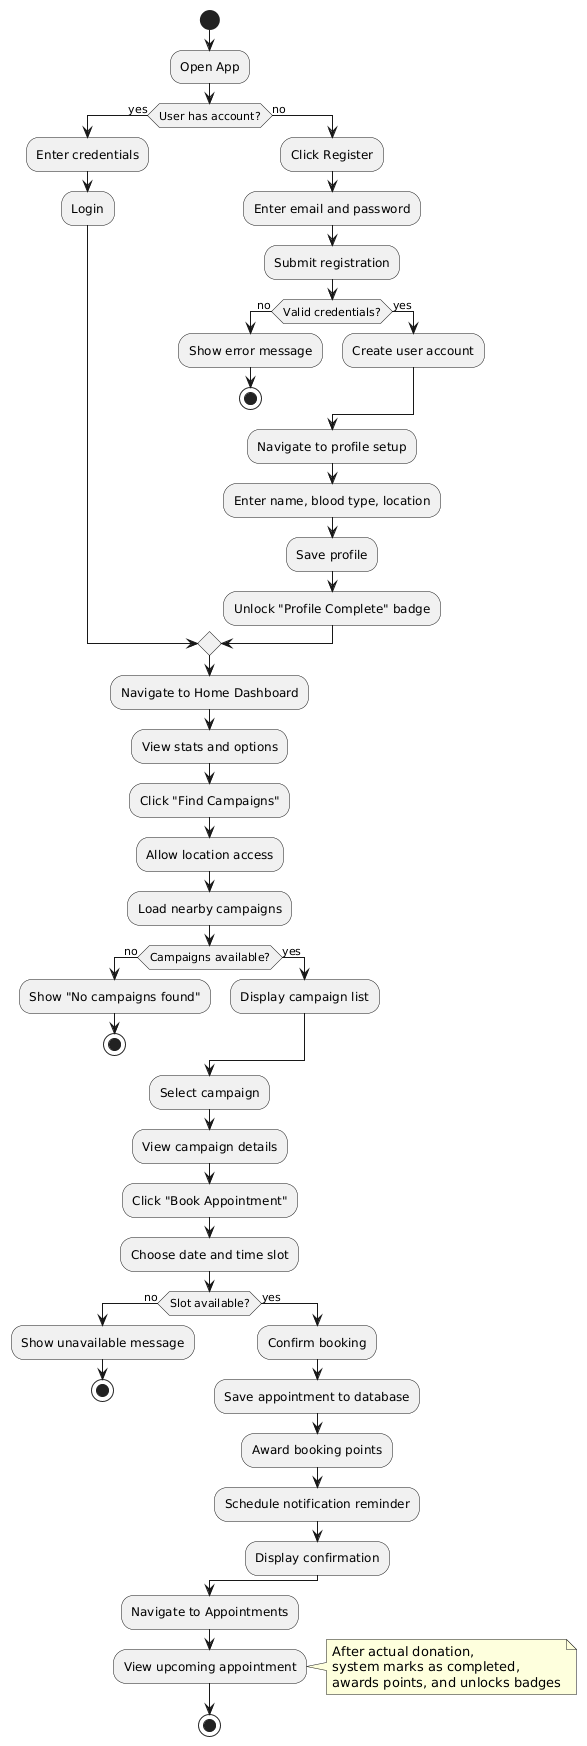

The diagram above was rendered by PlantUML. Its source (embedded in the PNG):
@startuml
start

:Open App;

if (User has account?) then (yes)
  :Enter credentials;
  :Login;
else (no)
  :Click Register;
  :Enter email and password;
  :Submit registration;
  if (Valid credentials?) then (no)
    :Show error message;
    stop
  else (yes)
    :Create user account;
  endif
  
  :Navigate to profile setup;
  :Enter name, blood type, location;
  :Save profile;
  :Unlock "Profile Complete" badge;
endif

:Navigate to Home Dashboard;
:View stats and options;

:Click "Find Campaigns";
:Allow location access;
:Load nearby campaigns;

if (Campaigns available?) then (no)
  :Show "No campaigns found";
  stop
else (yes)
  :Display campaign list;
endif

:Select campaign;
:View campaign details;
:Click "Book Appointment";
:Choose date and time slot;

if (Slot available?) then (no)
  :Show unavailable message;
  stop
else (yes)
  :Confirm booking;
  :Save appointment to database;
  :Award booking points;
  :Schedule notification reminder;
  :Display confirmation;
endif

:Navigate to Appointments;
:View upcoming appointment;

note right
  After actual donation,
  system marks as completed,
  awards points, and unlocks badges
end note

stop
@enduml